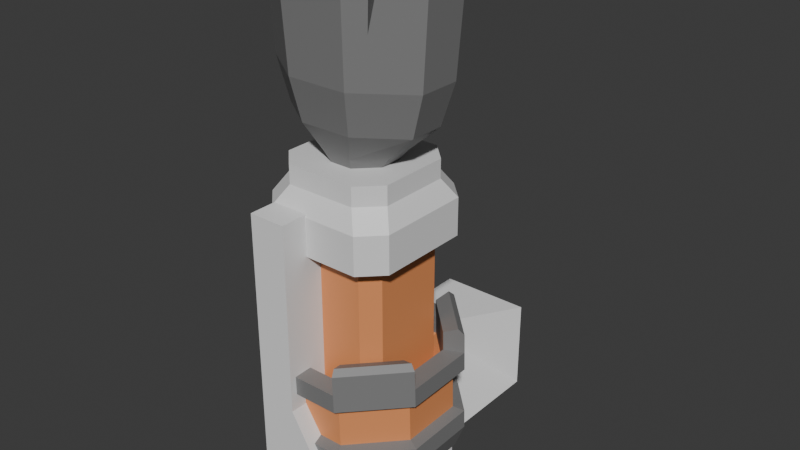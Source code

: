 # Source: Hands.blend  (saved by Blender 4.5.91; exported with 4.5.12 LTS)
import bpy
from mathutils import Matrix  # noqa: F401  (used for matrix-valued properties, if any)

bpy.ops.wm.read_factory_settings(use_empty=True)
scene = bpy.context.scene
scene.name = 'Scene'

# ---- collections
col_collection = bpy.data.collections.new('Collection'); scene.collection.children.link(col_collection)

# ---- materials (node trees are filled in below, after node groups)
mat_material_002 = bpy.data.materials.new('Material.002')
mat_material_002.alpha_threshold = 0.0
mat_material_002.roughness = 0.5
mat_material_002.line_color = (0.0, 0.0, 0.0, 1.0)
mat_material_003 = bpy.data.materials.new('Material.003')
mat_material_003.alpha_threshold = 0.0
mat_material_003.roughness = 0.5
mat_material_003.line_color = (0.0, 0.0, 0.0, 1.0)
mat_material_001 = bpy.data.materials.new('Material.001')
mat_material_001.alpha_threshold = 0.0
mat_material_001.roughness = 0.5
mat_material_001.line_color = (0.0, 0.0, 0.0, 1.0)

# ---- material node trees
mat_material_002.use_nodes = True; mat_material_002.node_tree.nodes.clear()
_N = mat_material_002.node_tree.nodes; _L = mat_material_002.node_tree.links
n0 = _N.new('ShaderNodeOutputMaterial'); n0.name = 'Material Output'; n0.location = (200, 100)
n1 = _N.new('ShaderNodeBsdfPrincipled'); n1.name = 'Principled BSDF'; n1.location = (-200, 100)
n1.inputs[3].default_value = 1.45
_L.new(n1.outputs[0], n0.inputs[0])
n0.is_active_output = True
mat_material_003.use_nodes = True; mat_material_003.node_tree.nodes.clear()
_N = mat_material_003.node_tree.nodes; _L = mat_material_003.node_tree.links
n0 = _N.new('ShaderNodeOutputMaterial'); n0.name = 'Material Output'; n0.location = (200, 100)
n1 = _N.new('ShaderNodeBsdfPrincipled'); n1.name = 'Principled BSDF'; n1.location = (-200, 100)
n1.inputs[0].default_value = (0.8005, 0.2973, 0.111, 1.0)
n1.inputs[3].default_value = 1.45
_L.new(n1.outputs[0], n0.inputs[0])
n0.is_active_output = True
mat_material_001.use_nodes = True; mat_material_001.node_tree.nodes.clear()
_N = mat_material_001.node_tree.nodes; _L = mat_material_001.node_tree.links
n0 = _N.new('ShaderNodeOutputMaterial'); n0.name = 'Material Output'; n0.location = (200, 100)
n1 = _N.new('ShaderNodeBsdfPrincipled'); n1.name = 'Principled BSDF'; n1.location = (-200, 100)
n1.inputs[0].default_value = (0.214, 0.214, 0.214, 1.0)
n1.inputs[3].default_value = 1.45
_L.new(n1.outputs[0], n0.inputs[0])
n0.is_active_output = True

# ---- world
world_world = bpy.data.worlds.new('World'); scene.world = world_world
world_world.use_nodes = True; world_world.node_tree.nodes.clear()
_N = world_world.node_tree.nodes; _L = world_world.node_tree.links
n0 = _N.new('ShaderNodeOutputWorld'); n0.name = 'World Output'; n0.location = (200, 100)
n1 = _N.new('ShaderNodeBackground'); n1.name = 'Background'; n1.location = (-200, 100)
n1.inputs[0].default_value = (0.05088, 0.05088, 0.05088, 1.0)
_L.new(n1.outputs[0], n0.inputs[0])
n0.is_active_output = True
world_world.color = (0.05088, 0.05088, 0.05088)
world_world.sun_shadow_jitter_overblur = 0.0

# ---- meshes
me_cube_005 = bpy.data.meshes.new('Cube.005')
me_cube_005.from_pydata([(0.1837, 0.2709, -0.6), (0.2606, 0.194, -0.6), (0.2606, 0.194, 0.6), (0.1837, 0.2709, 0.6), (-0.2794, 0.194, -0.6), (-0.2026, 0.2709, -0.6), (-0.2026, 0.2709, 0.6), (-0.2794, 0.194, 0.6), (0.2606, -0.1923, -0.6), (0.1837, -0.2691, -0.6), (0.1837, -0.2691, 0.6), (0.2606, -0.1923, 0.6), (-0.2026, -0.2691, -0.6), (-0.2794, -0.1923, -0.6), (-0.2794, -0.1923, 0.6), (-0.2026, -0.2691, 0.6), (0.1792, -0.2991, 0.9), (0.2906, -0.1877, 0.9), (-0.3094, -0.1877, 0.9), (-0.198, -0.2991, 0.9), (0.2906, 0.1895, 0.9), (0.1792, 0.3009, 0.9), (-0.198, 0.3009, 0.9), (-0.3094, 0.1895, 0.9), (-0.2003, 0.3009, -0.9), (-0.3094, 0.1918, -0.9), (-0.3094, -0.19, -0.9), (-0.2003, -0.2991, -0.9), (0.2906, 0.1918, -0.9), (0.1815, 0.3009, -0.9), (0.1815, -0.2991, -0.9), (0.2906, -0.19, -0.9), (0.3506, -0.2482, 0.6), (0.2397, -0.3591, 0.6), (-0.2585, -0.3591, 0.6), (-0.3694, -0.2482, 0.6), (0.2397, 0.3609, 0.6), (0.3506, 0.25, 0.6), (-0.2605, 0.3609, -0.6), (-0.3694, 0.2519, -0.6), (-0.3694, -0.2502, -0.6), (-0.2605, -0.3591, -0.6), (0.3506, 0.2519, -0.6), (0.2417, 0.3609, -0.6), (-0.3694, 0.25, 0.6), (-0.2585, 0.3609, 0.6), (0.2417, -0.3591, -0.6), (0.3506, -0.2502, -0.6), (0.3506, -0.248, 0.8), (0.2395, -0.3591, 0.8), (-0.3694, -0.248, 0.8), (-0.2583, -0.3591, 0.8), (0.2395, 0.3609, 0.8), (0.3506, 0.2498, 0.8), (-0.2583, 0.3609, 0.8), (-0.3694, 0.2498, 0.8), (-0.3694, 0.2518, -0.8), (-0.2603, 0.3609, -0.8), (-0.2603, -0.3591, -0.8), (-0.3694, -0.25, -0.8), (0.2415, 0.3609, -0.8), (0.3506, 0.2518, -0.8), (0.3506, -0.25, -0.8), (0.2415, -0.3591, -0.8), (-0.2003, 0.1918, -0.9), (0.1815, 0.1918, -0.9), (-0.2003, -0.19, -0.9), (0.1815, -0.19, -0.9), (-0.198, -0.2991, 1.0), (-0.3094, -0.1877, 1.0), (-0.3094, 0.1895, 1.0), (-0.198, 0.3009, 1.0), (0.1792, 0.3009, 1.0), (0.2906, 0.1895, 1.0), (0.2906, -0.1877, 1.0), (0.1792, -0.2991, 1.0), (0.1281, 0.256, 1.201), (0.3572, 0.09656, 1.201), (-0.376, 0.09656, 1.201), (-0.1469, 0.256, 1.201), (-0.1469, -0.2543, 1.201), (-0.376, -0.09482, 1.201), (0.3572, -0.09482, 1.201), (0.1281, -0.2543, 1.201), (-0.06941, -0.1591, 1.0), (-0.1694, -0.05913, 1.0), (-0.2674, -0.1792, 1.0), (-0.1894, -0.2571, 1.0), (0.1506, -0.05913, 1.0), (0.05059, -0.1591, 1.0), (0.1706, -0.2571, 1.0), (0.2486, -0.1792, 1.0), (-0.1694, 0.06087, 1.0), (-0.06941, 0.1609, 1.0), (-0.1894, 0.2588, 1.0), (-0.2674, 0.1809, 1.0), (0.05059, 0.1609, 1.0), (0.1506, 0.06087, 1.0), (0.2486, 0.1809, 1.0), (0.1706, 0.2588, 1.0), (0.06859, -0.1845, 1.057), (0.1986, -0.06865, 1.057), (-0.2174, -0.06865, 1.057), (-0.08741, -0.1845, 1.057), (-0.08741, 0.1862, 1.057), (-0.2174, 0.07038, 1.057), (0.1986, 0.07038, 1.057), (0.06859, 0.1862, 1.057), (0.1528, 0.3019, 1.422), (0.423, 0.1137, 1.422), (-0.4418, 0.1137, 1.422), (-0.1716, 0.3019, 1.422), (-0.1716, -0.3001, 1.422), (-0.4418, -0.112, 1.422), (0.423, -0.112, 1.422), (0.1528, -0.3001, 1.422), (0.1439, 0.2853, 1.978), (0.3993, 0.1075, 1.978), (-0.4181, 0.1075, 1.978), (-0.1627, 0.2853, 1.978), (-0.1627, -0.2836, 1.978), (-0.4181, -0.1058, 1.978), (0.3993, -0.1058, 1.978), (0.1439, -0.2836, 1.978), (-0.1824, 0.322, 1.836), (-0.4708, 0.1213, 1.836), (0.1636, 0.322, 1.836), (-0.4708, -0.1196, 1.836), (-0.1824, -0.3203, 1.836), (0.1636, -0.3203, 1.836), (0.452, -0.1196, 1.836), (0.452, 0.1213, 1.836), (0.2462, -0.2124, 1.978), (0.2169, -0.2327, 1.978), (0.2766, -0.2417, 1.836), (0.2547, -0.2569, 1.836), (0.246, -0.2524, 1.679), (0.1357, -0.08405, 1.978), (0.1982, -0.1748, 1.96), (0.2323, -0.2015, 1.818), (-0.3107, 0.1823, 1.978), (-0.2557, 0.1804, 1.954), (-0.2435, 0.2291, 1.978), (-0.304, 0.2291, 1.859), (-0.1962, 0.1019, 1.978)], [], [(43, 38, 5, 0), (15, 10, 33, 34), (0, 3, 2, 1), (14, 13, 12, 15), (4, 7, 6, 5), (8, 11, 10, 9), (11, 8, 1, 2), (3, 0, 5, 6), (7, 4, 13, 14), (15, 12, 9, 10), (13, 4, 39, 40), (14, 15, 34, 35), (59, 26, 27, 58), (31, 62, 63, 30), (51, 19, 18, 50), (22, 54, 55, 23), (61, 28, 29, 60), (25, 56, 57, 24), (32, 48, 49, 33), (50, 35, 34, 51), (44, 55, 54, 45), (53, 37, 36, 52), (40, 59, 58, 41), (62, 47, 46, 63), (42, 61, 60, 43), (56, 39, 38, 57), (20, 53, 52, 21), (48, 17, 16, 49), (16, 19, 51, 49), (17, 20, 73, 74), (20, 17, 48, 53), (18, 23, 55, 50), (22, 21, 52, 54), (25, 26, 59, 56), (29, 24, 57, 60), (27, 30, 63, 58), (31, 28, 61, 62), (32, 37, 53, 48), (34, 33, 49, 51), (44, 35, 50, 55), (36, 45, 54, 52), (4, 5, 38, 39), (38, 43, 60, 57), (40, 39, 56, 59), (46, 41, 58, 63), (42, 47, 62, 61), (12, 13, 40, 41), (9, 12, 41, 46), (8, 9, 46, 47), (42, 1, 8, 47), (43, 0, 1, 42), (32, 33, 10, 11), (37, 32, 11, 2), (2, 3, 36, 37), (45, 36, 3, 6), (6, 7, 44, 45), (44, 7, 14, 35), (26, 25, 64, 66), (24, 29, 65, 64), (28, 31, 67, 65), (30, 27, 66, 67), (67, 66, 64, 65), (24, 64, 25), (26, 66, 27), (30, 67, 31), (28, 65, 29), (19, 16, 75, 68), (16, 17, 74, 75), (20, 21, 72, 73), (21, 22, 71, 72), (22, 23, 70, 71), (18, 19, 68, 69), (23, 18, 69, 70), (103, 100, 83, 80), (106, 107, 76, 77), (100, 101, 82, 83), (102, 103, 80, 81), (107, 104, 79, 76), (81, 80, 112, 113), (82, 77, 109, 114), (79, 78, 110, 111), (80, 83, 115, 112), (101, 106, 77, 82), (105, 102, 81, 78), (104, 105, 78, 79), (84, 85, 86, 87), (88, 89, 90, 91), (92, 93, 94, 95), (96, 97, 98, 99), (88, 101, 100, 89), (102, 85, 84, 103), (104, 93, 92, 105), (96, 107, 106, 97), (84, 89, 100, 103), (68, 75, 90, 89, 84, 87), (70, 69, 86, 85, 92, 95), (68, 87, 86, 69), (92, 85, 102, 105), (74, 91, 90, 75), (88, 97, 106, 101), (74, 73, 98, 97, 88, 91), (70, 95, 94, 71), (72, 71, 94, 93, 96, 99), (96, 93, 104, 107), (72, 99, 98, 73), (78, 81, 113, 110), (76, 79, 111, 108), (83, 82, 114, 115), (77, 76, 108, 109), (124, 125, 118, 140, 143, 142, 119), (126, 124, 119, 116), (127, 128, 120, 121), (129, 135, 133, 123), (130, 131, 117, 122), (125, 127, 121, 118), (128, 129, 123, 120), (131, 126, 116, 117), (120, 123, 133, 137, 132, 122, 117, 116, 119, 142, 144, 140, 118, 121), (109, 108, 126, 131), (112, 115, 129, 128), (110, 113, 127, 125), (114, 109, 131, 130), (115, 114, 130, 134, 136, 135, 129), (113, 112, 128, 127), (108, 111, 124, 126), (111, 110, 125, 124), (135, 136, 139), (133, 135, 139, 138), (132, 134, 130, 122), (132, 137, 138), (139, 136, 134), (138, 137, 133), (138, 139, 134, 132), (142, 143, 141), (141, 143, 140), (140, 144, 141), (141, 144, 142)])
me_cube_005.polygons.foreach_set('material_index', [0, 0, 1, 1, 1, 1, 1, 1, 1, 1, 0, 0, 0, 0, 0, 0, 0, 0, 0, 0, 0, 0, 0, 0, 0, 0, 0, 0, 0, 0, 0, 0, 0, 0, 0, 0, 0, 0, 0, 0, 0, 0, 0, 0, 0, 0, 0, 0, 0, 0, 0, 0, 0, 0, 0, 0, 0, 0, 0, 0, 0, 0, 0, 0, 0, 0, 0, 0, 0, 0, 0, 0, 0, 2, 2, 2, 2, 2, 2, 2, 2, 2, 2, 2, 2, 0, 0, 0, 0, 2, 2, 2, 2, 2, 0, 0, 0, 2, 0, 2, 0, 0, 0, 2, 0, 2, 2, 2, 2, 2, 2, 2, 2, 2, 2, 2, 2, 2, 2, 2, 2, 2, 2, 2, 2, 2, 2, 2, 2, 2, 2, 2, 2, 2, 2, 2, 2])
_uv = me_cube_005.uv_layers.new(name='UVMap')
_uv.uv.foreach_set('vector', [0.5925, 0.4371, 0.5376, 0.4371, 0.5439, 0.4273, 0.5862, 0.4273, 0.3864, 0.6091, 0.4286, 0.6091, 0.4348, 0.6189, 0.3803, 0.6189, 0.2584, 0.3584, 0.2584, 0.4896, 0.25, 0.4896, 0.25, 0.3584, 0.3091, 0.4896, 0.3091, 0.3584, 0.3175, 0.3584, 0.3175, 0.4896, 0.3091, 0.3584, 0.3091, 0.4896, 0.3007, 0.4896, 0.3007, 0.3584, 0.3681, 0.3584, 0.3681, 0.4896, 0.3597, 0.4896, 0.3597, 0.3584, 0.3156, 0.6209, 0.3156, 0.4896, 0.3579, 0.4896, 0.3579, 0.6209, 0.2584, 0.4896, 0.2584, 0.3584, 0.3007, 0.3584, 0.3007, 0.4896, 0.5933, 0.5881, 0.5933, 0.4568, 0.6356, 0.4568, 0.6356, 0.5881, 0.3175, 0.4896, 0.3175, 0.3584, 0.3597, 0.3584, 0.3597, 0.4896, 0.5355, 0.3766, 0.5355, 0.4189, 0.5257, 0.4252, 0.5257, 0.3703, 0.378, 0.6007, 0.3864, 0.6091, 0.3803, 0.6189, 0.3681, 0.6068, 0.3579, 0.4896, 0.3672, 0.4896, 0.3672, 0.5065, 0.3579, 0.5065, 0.3672, 0.5234, 0.3579, 0.5234, 0.3579, 0.5065, 0.3672, 0.5065, 0.4591, 0.5402, 0.4656, 0.5467, 0.4535, 0.5589, 0.4469, 0.5523, 0.4656, 0.6124, 0.4591, 0.6189, 0.4469, 0.6068, 0.4535, 0.6002, 0.3672, 0.5403, 0.3579, 0.5403, 0.3579, 0.5234, 0.3672, 0.5234, 0.5369, 0.4371, 0.5461, 0.4371, 0.5461, 0.454, 0.5369, 0.454, 0.4994, 0.6734, 0.5213, 0.6734, 0.5213, 0.6855, 0.4994, 0.6855, 0.7172, 0.5235, 0.6953, 0.5235, 0.6953, 0.5113, 0.7172, 0.5113, 0.6963, 0.6426, 0.7181, 0.6426, 0.7181, 0.6547, 0.6963, 0.6547, 0.7181, 0.7214, 0.6963, 0.7214, 0.6963, 0.7092, 0.7181, 0.7092, 0.3681, 0.4568, 0.3681, 0.435, 0.3801, 0.435, 0.3801, 0.4568, 0.4469, 0.435, 0.4469, 0.4568, 0.435, 0.4568, 0.435, 0.435, 0.4469, 0.4568, 0.4469, 0.435, 0.4588, 0.435, 0.4588, 0.4568, 0.5257, 0.435, 0.5257, 0.4568, 0.5137, 0.4568, 0.5137, 0.435, 0.5191, 0.6002, 0.5257, 0.6068, 0.5135, 0.6189, 0.5069, 0.6124, 0.5257, 0.5523, 0.5191, 0.5589, 0.5069, 0.5467, 0.5135, 0.5402, 0.7281, 0.4635, 0.7281, 0.5047, 0.7172, 0.5113, 0.7172, 0.4569, 0.5322, 0.6668, 0.5322, 0.6255, 0.5322, 0.6255, 0.5322, 0.6668, 0.5322, 0.6255, 0.5322, 0.6668, 0.5213, 0.6734, 0.5213, 0.6189, 0.7291, 0.5947, 0.7291, 0.636, 0.7181, 0.6426, 0.7181, 0.5881, 0.7291, 0.6613, 0.7291, 0.7026, 0.7181, 0.7092, 0.7181, 0.6548, 0.2619, 0.5553, 0.3037, 0.5553, 0.3103, 0.5662, 0.2554, 0.5662, 0.4654, 0.424, 0.5072, 0.424, 0.5137, 0.435, 0.4588, 0.435, 0.3866, 0.424, 0.4284, 0.424, 0.435, 0.435, 0.3801, 0.435, 0.4715, 0.3146, 0.5132, 0.3146, 0.5198, 0.3256, 0.4649, 0.3256, 0.4994, 0.6734, 0.4994, 0.6189, 0.5213, 0.6189, 0.5213, 0.6734, 0.6953, 0.5113, 0.6953, 0.4568, 0.7172, 0.4569, 0.7172, 0.5113, 0.6963, 0.6426, 0.6963, 0.5881, 0.7181, 0.5881, 0.7181, 0.6426, 0.6963, 0.7092, 0.6963, 0.6547, 0.7181, 0.6548, 0.7181, 0.7092, 0.5355, 0.4189, 0.5439, 0.4273, 0.5376, 0.4371, 0.5257, 0.4252, 0.5137, 0.4568, 0.4588, 0.4568, 0.4588, 0.435, 0.5137, 0.435, 0.3103, 0.5881, 0.2554, 0.5881, 0.2554, 0.5662, 0.3103, 0.5662, 0.435, 0.4568, 0.3801, 0.4568, 0.3801, 0.435, 0.435, 0.435, 0.5198, 0.3474, 0.4649, 0.3474, 0.4649, 0.3256, 0.5198, 0.3256, 0.5439, 0.3682, 0.5355, 0.3766, 0.5257, 0.3703, 0.5376, 0.3584, 0.5862, 0.3682, 0.5439, 0.3682, 0.5376, 0.3584, 0.5925, 0.3584, 0.5946, 0.3766, 0.5862, 0.3682, 0.5925, 0.3584, 0.6044, 0.3703, 0.6044, 0.4252, 0.5946, 0.4189, 0.5946, 0.3766, 0.6044, 0.3703, 0.5925, 0.4371, 0.5862, 0.4273, 0.5946, 0.4189, 0.6044, 0.4252, 0.4469, 0.6068, 0.4348, 0.6189, 0.4286, 0.6091, 0.4371, 0.6007, 0.4469, 0.5523, 0.4469, 0.6068, 0.4371, 0.6007, 0.4371, 0.5584, 0.4371, 0.5584, 0.4286, 0.55, 0.4348, 0.5402, 0.4469, 0.5523, 0.3803, 0.5402, 0.4348, 0.5402, 0.4286, 0.55, 0.3864, 0.55, 0.3864, 0.55, 0.378, 0.5584, 0.3681, 0.5523, 0.3803, 0.5402, 0.3681, 0.5523, 0.378, 0.5584, 0.378, 0.6007, 0.3681, 0.6068, 0.3037, 0.5553, 0.2619, 0.5553, 0.2619, 0.5553, 0.3037, 0.5553, 0.5072, 0.424, 0.4654, 0.424, 0.4654, 0.424, 0.5072, 0.424, 0.5132, 0.3146, 0.4715, 0.3146, 0.4715, 0.3146, 0.5132, 0.3146, 0.4284, 0.424, 0.3866, 0.424, 0.3866, 0.424, 0.4284, 0.424, 0.4715, 0.3146, 0.3037, 0.5553, 0.5072, 0.424, 0.5132, 0.3146, 0.5072, 0.424, 0.5072, 0.424, 0.2619, 0.5553, 0.3037, 0.5553, 0.3037, 0.5553, 0.3866, 0.424, 0.4284, 0.424, 0.4284, 0.424, 0.4715, 0.3146, 0.5132, 0.3146, 0.5132, 0.3146, 0.4654, 0.424, 0.7281, 0.5047, 0.7281, 0.4635, 0.7281, 0.4635, 0.7281, 0.5047, 0.5069, 0.5467, 0.5191, 0.5589, 0.5191, 0.5589, 0.5069, 0.5467, 0.5191, 0.6002, 0.5069, 0.6124, 0.5069, 0.6124, 0.5191, 0.6002, 0.7291, 0.7026, 0.7291, 0.6613, 0.7291, 0.6613, 0.7291, 0.7026, 0.4656, 0.6124, 0.4535, 0.6002, 0.4535, 0.6002, 0.4656, 0.6124, 0.4535, 0.5589, 0.4656, 0.5467, 0.4656, 0.5467, 0.4535, 0.5589, 0.7291, 0.636, 0.7291, 0.5947, 0.7291, 0.5947, 0.7291, 0.636, 0.7281, 0.4918, 0.7281, 0.4763, 0.7281, 0.4763, 0.7281, 0.4918, 0.5322, 0.6384, 0.5322, 0.6255, 0.5322, 0.6255, 0.5322, 0.6384, 0.7281, 0.4763, 0.7281, 0.4635, 0.7281, 0.4635, 0.7281, 0.4763, 0.7281, 0.5047, 0.7281, 0.4918, 0.7281, 0.4918, 0.7281, 0.5047, 0.7291, 0.6897, 0.7291, 0.6742, 0.7291, 0.6742, 0.7291, 0.6897, 0.7281, 0.5047, 0.7281, 0.4918, 0.7281, 0.4918, 0.7281, 0.5047, 0.5322, 0.6539, 0.5322, 0.6384, 0.5322, 0.6384, 0.5322, 0.6539, 0.7291, 0.636, 0.7291, 0.6231, 0.7291, 0.6231, 0.7291, 0.636, 0.7281, 0.4918, 0.7281, 0.4763, 0.7281, 0.4763, 0.7281, 0.4918, 0.5322, 0.6539, 0.5322, 0.6384, 0.5322, 0.6384, 0.5322, 0.6539, 0.7291, 0.6231, 0.7291, 0.6076, 0.7291, 0.6076, 0.7291, 0.6231, 0.7291, 0.636, 0.7291, 0.6231, 0.7291, 0.6231, 0.7291, 0.636, 0.7281, 0.4918, 0.7281, 0.5047, 0.7283, 0.5172, 0.7281, 0.5047, 0.7281, 0.4635, 0.7281, 0.4763, 0.7281, 0.4635, 0.7281, 0.4635, 0.7291, 0.6231, 0.7291, 0.636, 0.7291, 0.6395, 0.7291, 0.636, 0.5322, 0.6255, 0.5322, 0.6384, 0.5322, 0.6255, 0.5322, 0.6255, 0.7281, 0.4635, 0.7281, 0.4635, 0.7281, 0.4763, 0.7281, 0.4763, 0.7281, 0.5047, 0.7281, 0.5047, 0.7281, 0.4918, 0.7281, 0.4918, 0.7291, 0.636, 0.7291, 0.636, 0.7291, 0.6231, 0.7291, 0.6231, 0.5322, 0.6255, 0.5322, 0.6255, 0.5322, 0.6384, 0.5322, 0.6384, 0.7281, 0.4918, 0.7281, 0.4763, 0.7281, 0.4763, 0.7281, 0.4918, 0.7281, 0.5047, 0.7281, 0.4635, 0.7281, 0.4635, 0.7281, 0.4763, 0.7281, 0.4918, 0.7281, 0.5047, 0.7291, 0.636, 0.7291, 0.5947, 0.7291, 0.5947, 0.7291, 0.6076, 0.7291, 0.6231, 0.7291, 0.636, 0.7281, 0.5047, 0.7281, 0.5047, 0.7283, 0.5172, 0.7291, 0.5947, 0.7291, 0.6231, 0.7291, 0.6076, 0.7291, 0.6076, 0.7291, 0.6231, 0.5322, 0.6668, 0.5322, 0.6668, 0.6693, 0.5245, 0.7281, 0.4635, 0.5322, 0.6539, 0.5322, 0.6384, 0.5322, 0.6384, 0.5322, 0.6539, 0.5322, 0.6668, 0.5322, 0.6255, 0.5322, 0.6255, 0.5322, 0.6384, 0.5322, 0.6539, 0.5322, 0.6668, 0.7291, 0.636, 0.7291, 0.636, 0.7291, 0.6395, 0.7291, 0.6613, 0.7291, 0.7026, 0.7291, 0.6613, 0.7291, 0.6613, 0.7291, 0.6742, 0.7291, 0.6897, 0.7291, 0.7026, 0.7291, 0.6897, 0.7291, 0.6742, 0.7291, 0.6742, 0.7291, 0.6897, 0.7291, 0.7026, 0.7291, 0.7026, 0.5913, 0.6487, 0.5322, 0.6255, 0.7291, 0.6231, 0.7291, 0.6076, 0.7291, 0.6076, 0.7291, 0.6231, 0.7291, 0.6897, 0.7291, 0.6742, 0.7291, 0.6742, 0.7291, 0.6897, 0.7281, 0.4763, 0.7281, 0.4635, 0.7281, 0.4635, 0.7281, 0.4763, 0.5322, 0.6384, 0.5322, 0.6255, 0.5322, 0.6255, 0.5322, 0.6384, 0.7291, 0.636, 0.7291, 0.6231, 0.7291, 0.6231, 0.7291, 0.6285, 0.7291, 0.6303, 0.7291, 0.6319, 0.7291, 0.636, 0.7291, 0.6897, 0.7291, 0.6742, 0.7291, 0.6742, 0.7291, 0.6897, 0.7281, 0.5047, 0.7281, 0.4918, 0.7281, 0.4918, 0.7281, 0.5047, 0.7281, 0.4763, 0.7281, 0.4723, 0.7281, 0.4727, 0.7281, 0.4763, 0.5322, 0.6539, 0.5322, 0.6384, 0.5322, 0.6384, 0.5322, 0.6539, 0.7291, 0.6231, 0.7291, 0.6076, 0.7291, 0.6076, 0.7291, 0.6231, 0.7281, 0.4918, 0.7281, 0.4763, 0.7281, 0.4763, 0.7281, 0.4918, 0.5322, 0.6384, 0.5322, 0.6255, 0.5322, 0.6255, 0.5322, 0.6384, 0.7281, 0.4918, 0.7281, 0.4763, 0.7281, 0.4727, 0.6845, 0.5326, 0.7281, 0.4712, 0.7281, 0.4635, 0.5322, 0.6384, 0.5322, 0.6255, 0.7291, 0.6742, 0.7291, 0.6581, 0.7088, 0.6179, 0.7291, 0.6446, 0.7291, 0.6231, 0.7291, 0.6076, 0.5322, 0.6384, 0.5322, 0.6255, 0.5322, 0.6255, 0.5322, 0.6384, 0.7281, 0.4918, 0.7281, 0.4763, 0.7281, 0.4763, 0.7281, 0.4918, 0.7291, 0.6231, 0.7291, 0.6076, 0.7291, 0.6076, 0.7291, 0.6231, 0.5322, 0.6539, 0.5322, 0.6384, 0.5322, 0.6384, 0.5322, 0.6539, 0.7281, 0.4763, 0.7281, 0.4635, 0.7281, 0.4635, 0.7281, 0.4713, 0.7281, 0.4724, 0.7281, 0.4723, 0.7281, 0.4763, 0.7281, 0.5047, 0.7281, 0.4918, 0.7281, 0.4918, 0.7281, 0.5047, 0.7291, 0.6897, 0.7291, 0.6742, 0.7291, 0.6742, 0.7291, 0.6897, 0.7291, 0.636, 0.7291, 0.6231, 0.7291, 0.6231, 0.7291, 0.636, 0.7281, 0.4723, 0.7281, 0.4724, 0.7281, 0.4718, 0.7281, 0.4727, 0.7281, 0.4723, 0.7281, 0.4718, 0.7281, 0.4719, 0.7281, 0.4712, 0.7281, 0.4713, 0.7281, 0.4635, 0.7281, 0.4635, 0.7281, 0.4712, 0.6845, 0.5326, 0.7281, 0.4719, 0.7281, 0.4718, 0.7281, 0.4724, 0.7281, 0.4713, 0.7281, 0.4719, 0.6845, 0.5326, 0.7281, 0.4727, 0.7281, 0.4719, 0.7281, 0.4718, 0.7281, 0.4713, 0.7281, 0.4712, 0.7291, 0.6319, 0.7291, 0.6303, 0.7291, 0.6302, 0.7291, 0.6302, 0.7291, 0.6303, 0.7291, 0.6285, 0.7291, 0.6446, 0.7088, 0.6179, 0.7291, 0.6513, 0.7291, 0.6513, 0.7088, 0.6179, 0.7291, 0.6581])
me_cube_005.materials.append(mat_material_002)
me_cube_005.materials.append(mat_material_003)
me_cube_005.materials.append(mat_material_001)
me_cube_005.use_mirror_vertex_groups = False
me_cube_005.update()
me_cube = bpy.data.meshes.new('Cube')
me_cube.from_pydata([(-0.25, -0.5, -0.1875), (-0.25, 0.5, -0.1875), (-0.25, -0.5, -0.6875), (-0.25, 0.5, -0.6875), (-0.05, -0.5, -0.1875), (-0.05, 0.5, -0.1875), (0.25, -0.5, -0.6875), (0.25, 0.5, -0.6875), (-0.25, -0.5, 0.8125), (-0.25, 0.5, 0.8125), (-0.05, 0.5, 0.8125), (-0.05, -0.5, 0.8125), (-0.25, 1.0, -0.1875), (-0.25, 1.0, -0.6875), (0.25, 1.0, -0.6875), (0.25, 1.0, -0.1875)], [], [(0, 1, 3, 2), (2, 3, 7, 6), (6, 7, 5, 4), (4, 5, 10, 11), (2, 6, 4, 0), (7, 3, 13, 14), (11, 10, 9, 8), (1, 0, 8, 9), (0, 4, 11, 8), (5, 1, 9, 10), (14, 13, 12, 15), (5, 7, 14, 15), (3, 1, 12, 13), (1, 5, 15, 12)])
_uv = me_cube.uv_layers.new(name='UVMap')
_uv.uv.foreach_set('vector', [0.375, 0.0, 0.625, 0.0, 0.625, 0.25, 0.375, 0.25, 0.375, 0.25, 0.625, 0.25, 0.625, 0.5, 0.375, 0.5, 0.375, 0.5, 0.625, 0.5, 0.625, 0.75, 0.375, 0.75, 0.375, 0.75, 0.625, 0.75, 0.625, 0.75, 0.375, 0.75, 0.125, 0.5, 0.375, 0.5, 0.375, 0.75, 0.125, 0.75, 0.625, 0.5, 0.625, 0.25, 0.625, 0.25, 0.625, 0.5, 0.375, 0.75, 0.625, 0.75, 0.625, 1.0, 0.375, 1.0, 0.625, 0.0, 0.375, 0.0, 0.375, 0.0, 0.625, 0.0, 0.125, 0.75, 0.375, 0.75, 0.375, 0.75, 0.125, 0.75, 0.625, 0.75, 0.875, 0.75, 0.875, 0.75, 0.625, 0.75, 0.625, 0.5, 0.875, 0.5, 0.875, 0.75, 0.625, 0.75, 0.625, 0.75, 0.625, 0.5, 0.625, 0.5, 0.625, 0.75, 0.625, 0.25, 0.625, 0.0, 0.625, 0.0, 0.625, 0.25, 0.875, 0.75, 0.625, 0.75, 0.625, 0.75, 0.875, 0.75])
me_cube.update()
me_cylinder = bpy.data.meshes.new('Cylinder')
me_cylinder.from_pydata([(0.1936, 0.4685, -0.4294), (0.1926, 0.466, -0.3294), (0.4645, 0.1981, -0.4332), (0.4634, 0.1957, -0.3333), (0.4649, -0.1844, -0.4426), (0.4638, -0.1869, -0.3427), (0.1946, -0.4551, -0.4521), (0.1935, -0.4576, -0.3521), (-0.1881, -0.4554, -0.4561), (-0.1891, -0.4579, -0.3562), (-0.4589, -0.1851, -0.4523), (-0.46, -0.1876, -0.3523), (-0.4593, 0.1974, -0.4429), (-0.4604, 0.195, -0.3429), (-0.189, 0.4682, -0.4334), (-0.1901, 0.4657, -0.3335), (0.4608, 0.1895, -0.08334), (0.19, 0.4598, -0.07953), (0.4612, -0.193, -0.09275), (0.1909, -0.4638, -0.1022), (-0.1918, -0.464, -0.1062), (-0.4626, -0.1937, -0.1024), (-0.463, 0.1888, -0.09303), (-0.1927, 0.4596, -0.08354), (0.3598, 0.1456, 0.01456), (0.1476, 0.3574, 0.01754), (0.3601, -0.1542, 0.007187), (0.1483, -0.3663, -0.0002461), (-0.1515, -0.3665, -0.00339), (-0.3637, -0.1547, -0.0004027), (-0.364, 0.145, 0.006966), (-0.1522, 0.3572, 0.0144), (0.1008, 0.2436, -0.686), (0.2362, 0.1085, -0.6879), (0.2364, -0.08281, -0.6926), (0.1013, -0.2182, -0.6973), (-0.09004, -0.2183, -0.6994), (-0.2255, -0.08317, -0.6974), (-0.2257, 0.1081, -0.6927), (-0.09052, 0.2435, -0.688), (0.4079, 0.1723, -0.3194), (0.1695, 0.4102, -0.316), (0.4082, -0.1643, -0.3277), (0.1704, -0.4026, -0.336), (-0.1664, -0.4028, -0.3396), (-0.4047, -0.165, -0.3362), (-0.4051, 0.1717, -0.3279), (-0.1672, 0.4099, -0.3196), (0.4056, 0.1669, -0.09948), (0.1672, 0.4048, -0.09613), (0.4059, -0.1697, -0.1078), (0.1681, -0.408, -0.1161), (-0.1687, -0.4082, -0.1196), (-0.407, -0.1704, -0.1163), (-0.4074, 0.1663, -0.108), (-0.1695, 0.4045, -0.09966), (-0.1677, -0.4062, -0.5797), (0.1767, -0.4059, -0.5761), (-0.1685, 0.4251, -0.5593), (-0.4118, 0.1814, -0.5678), (0.42, -0.1623, -0.5676), (0.4196, 0.1821, -0.5591), (-0.4115, -0.1629, -0.5763), (0.1758, 0.4253, -0.5557), (0.4598, 0.1871, 0.01662), (0.1889, 0.4574, 0.02044), (0.4602, -0.1955, 0.007218), (0.1899, -0.4662, -0.002269), (-0.1928, -0.4665, -0.006282), (-0.4637, -0.1962, -0.002469), (-0.4641, 0.1864, 0.006935), (-0.1937, 0.4571, 0.01642), (0.4587, 0.1846, 0.1166), (0.1879, 0.4549, 0.1204), (0.1888, -0.4687, 0.0977), (0.4591, -0.1979, 0.1072), (-0.4647, -0.1987, 0.0975), (-0.1938, -0.469, 0.09368), (-0.1948, 0.4546, 0.1164), (-0.4651, 0.1839, 0.1069), (-0.1512, 0.3596, -0.08557), (-0.363, 0.1475, -0.093), (-0.3627, -0.1523, -0.1004), (-0.1504, -0.364, -0.1034), (0.1494, -0.3638, -0.1002), (0.3612, -0.1517, -0.09278), (0.1486, 0.3598, -0.08242), (0.3609, 0.1481, -0.08541), (0.4291, 0.1718, 0.1453), (0.3588, 0.1431, 0.1145), (0.1466, 0.3549, 0.1175), (0.1755, 0.4249, 0.1488), (0.1764, -0.4401, 0.1276), (0.1473, -0.3687, 0.09972), (0.3591, -0.1566, 0.1072), (0.4295, -0.1866, 0.1365), (-0.4357, -0.1872, 0.1274), (-0.3648, -0.1572, 0.09956), (-0.1525, -0.369, 0.09657), (-0.182, -0.4404, 0.1238), (-0.1829, 0.4246, 0.1451), (-0.1533, 0.3547, 0.1144), (-0.3651, 0.1426, 0.1069), (-0.4361, 0.1711, 0.1362), (-0.2169, -0.08973, -0.1973), (-0.08957, -0.2168, -0.1991), (-0.09002, 0.2174, -0.1885), (-0.2171, 0.09012, -0.1929), (0.2174, -0.0894, -0.1928), (0.2172, 0.09045, -0.1884), (0.09032, -0.2167, -0.1972), (0.08988, 0.2175, -0.1866)], [], [(0, 1, 3, 2), (2, 3, 5, 4), (4, 5, 7, 6), (6, 7, 9, 8), (8, 9, 11, 10), (10, 11, 13, 12), (7, 5, 42, 43), (12, 13, 15, 14), (14, 15, 1, 0), (57, 56, 36, 35), (18, 16, 64, 66), (22, 23, 55, 54), (21, 22, 54, 53), (11, 9, 44, 45), (20, 21, 53, 52), (15, 13, 46, 47), (5, 3, 40, 42), (19, 20, 52, 51), (26, 24, 87, 85), (23, 22, 70, 71), (21, 20, 68, 69), (19, 18, 66, 67), (16, 17, 65, 64), (17, 23, 71, 65), (22, 21, 69, 70), (20, 19, 67, 68), (59, 58, 39, 38), (61, 60, 34, 33), (56, 62, 37, 36), (58, 63, 32, 39), (63, 61, 33, 32), (60, 57, 35, 34), (62, 59, 38, 37), (45, 44, 52, 53), (41, 47, 55, 49), (40, 41, 49, 48), (43, 42, 50, 51), (46, 45, 53, 54), (44, 43, 51, 52), (47, 46, 54, 55), (42, 40, 48, 50), (1, 15, 47, 41), (3, 1, 41, 40), (23, 17, 49, 55), (17, 16, 48, 49), (13, 11, 45, 46), (16, 18, 50, 48), (9, 7, 43, 44), (18, 19, 51, 50), (10, 12, 59, 62), (4, 6, 57, 60), (0, 2, 61, 63), (14, 0, 63, 58), (8, 10, 62, 56), (2, 4, 60, 61), (12, 14, 58, 59), (6, 8, 56, 57), (71, 70, 79, 78), (24, 26, 66, 64), (27, 28, 68, 67), (24, 25, 86, 87), (29, 30, 70, 69), (31, 30, 81, 80), (31, 25, 65, 71), (81, 82, 104, 107), (30, 29, 82, 81), (25, 31, 80, 86), (64, 65, 73, 72), (29, 28, 83, 82), (67, 66, 75, 74), (28, 27, 84, 83), (69, 68, 77, 76), (27, 26, 85, 84), (88, 91, 90, 89), (92, 95, 94, 93), (96, 99, 98, 97), (100, 103, 102, 101), (91, 88, 72, 73), (24, 64, 72, 88, 89), (25, 24, 89, 90), (65, 25, 90, 91, 73), (26, 27, 93, 94), (95, 92, 74, 75), (27, 67, 74, 92, 93), (66, 26, 94, 95, 75), (28, 29, 97, 98), (99, 96, 76, 77), (29, 69, 76, 96, 97), (68, 28, 98, 99, 77), (103, 100, 78, 79), (31, 71, 78, 100, 101), (30, 31, 101, 102), (70, 30, 102, 103, 79), (32, 33, 34, 35, 36, 37, 38, 39), (109, 111, 106, 107, 104, 105, 110, 108), (82, 83, 105, 104), (84, 85, 108, 110), (85, 87, 109, 108), (80, 81, 107, 106), (86, 80, 106, 111), (87, 86, 111, 109), (83, 84, 110, 105)])
me_cylinder.polygons.foreach_set('material_index', [0, 0, 0, 0, 0, 0, 0, 0, 0, 0, 0, 0, 0, 0, 0, 0, 0, 0, 0, 0, 0, 0, 0, 0, 0, 0, 0, 0, 0, 0, 0, 0, 0, 1, 1, 1, 1, 1, 1, 1, 1, 0, 0, 0, 0, 0, 0, 0, 0, 0, 0, 0, 0, 0, 0, 0, 0, 0, 0, 0, 0, 0, 0, 0, 1, 0, 0, 0, 0, 0, 0, 0, 0, 0, 0, 0, 0, 0, 0, 0, 0, 0, 0, 0, 0, 0, 0, 0, 0, 0, 0, 0, 0, 0, 1, 1, 1, 1, 1, 1, 1, 1])
_uv = me_cylinder.uv_layers.new(name='UVMap')
_uv.uv.foreach_set('vector', [0.5634, 0.477, 0.5779, 0.4767, 0.5788, 0.5321, 0.5643, 0.5323, 0.5643, 0.5323, 0.5788, 0.5321, 0.5779, 0.5713, 0.5634, 0.5715, 0.4586, 0.5426, 0.4731, 0.5424, 0.474, 0.5977, 0.4595, 0.598, 0.5949, 0.4378, 0.6093, 0.4376, 0.6115, 0.4767, 0.597, 0.477, 0.597, 0.477, 0.6115, 0.4767, 0.6124, 0.5321, 0.598, 0.5323, 0.598, 0.5323, 0.6124, 0.5321, 0.6115, 0.5713, 0.597, 0.5715, 0.4537, 0.3431, 0.4929, 0.3039, 0.4962, 0.3119, 0.4617, 0.3464, 0.4894, 0.6369, 0.4749, 0.6372, 0.474, 0.5818, 0.4885, 0.5815, 0.5612, 0.4378, 0.5757, 0.4376, 0.5779, 0.4767, 0.5634, 0.477, 0.3552, 0.5579, 0.32, 0.5227, 0.3467, 0.5116, 0.3663, 0.5312, 0.6124, 0.5713, 0.614, 0.5321, 0.6284, 0.5321, 0.6269, 0.5713, 0.32, 0.3431, 0.3592, 0.3039, 0.3625, 0.3119, 0.328, 0.3464, 0.32, 0.3984, 0.32, 0.3431, 0.328, 0.3464, 0.328, 0.3951, 0.4929, 0.4376, 0.4537, 0.3984, 0.4617, 0.3951, 0.4962, 0.4296, 0.3592, 0.4376, 0.32, 0.3984, 0.328, 0.3951, 0.3625, 0.4296, 0.5874, 0.3984, 0.5483, 0.4376, 0.5449, 0.4296, 0.5794, 0.3951, 0.4929, 0.3039, 0.5483, 0.3039, 0.5449, 0.3119, 0.4962, 0.3119, 0.4145, 0.4376, 0.3592, 0.4376, 0.3625, 0.4296, 0.4112, 0.4296, 0.396, 0.5886, 0.3948, 0.5579, 0.4092, 0.5579, 0.4105, 0.5886, 0.574, 0.5715, 0.574, 0.6269, 0.5596, 0.6269, 0.5596, 0.5715, 0.6163, 0.3431, 0.6163, 0.3984, 0.6019, 0.3984, 0.6019, 0.3431, 0.574, 0.6269, 0.574, 0.5715, 0.5885, 0.5715, 0.5885, 0.6269, 0.614, 0.5321, 0.614, 0.4768, 0.6284, 0.4768, 0.6284, 0.5321, 0.614, 0.4768, 0.6124, 0.4376, 0.6269, 0.4376, 0.6284, 0.4768, 0.6179, 0.3039, 0.6163, 0.3431, 0.6019, 0.3431, 0.6034, 0.3039, 0.6163, 0.3984, 0.6179, 0.4376, 0.6034, 0.4376, 0.6019, 0.3984, 0.3552, 0.4376, 0.4051, 0.4376, 0.394, 0.4643, 0.3663, 0.4643, 0.4403, 0.5227, 0.4051, 0.5579, 0.394, 0.5312, 0.4136, 0.5116, 0.32, 0.5227, 0.32, 0.4728, 0.3467, 0.4839, 0.3467, 0.5116, 0.4051, 0.4376, 0.4403, 0.4728, 0.4136, 0.4839, 0.394, 0.4643, 0.4403, 0.4728, 0.4403, 0.5227, 0.4136, 0.5116, 0.4136, 0.4839, 0.4051, 0.5579, 0.3552, 0.5579, 0.3663, 0.5312, 0.394, 0.5312, 0.32, 0.4728, 0.3552, 0.4376, 0.3663, 0.4643, 0.3467, 0.4839, 0.6731, 0.5713, 0.6731, 0.62, 0.6413, 0.62, 0.6413, 0.5713, 0.6192, 0.3384, 0.6179, 0.3039, 0.6497, 0.3039, 0.6511, 0.3384, 0.6192, 0.3871, 0.6192, 0.3384, 0.6511, 0.3384, 0.6511, 0.3871, 0.5084, 0.5916, 0.5076, 0.5429, 0.5395, 0.5424, 0.5403, 0.5911, 0.3518, 0.6072, 0.3526, 0.6417, 0.3208, 0.6412, 0.32, 0.6067, 0.5076, 0.6261, 0.5084, 0.5916, 0.5403, 0.5911, 0.5395, 0.6256, 0.3526, 0.5585, 0.3518, 0.6072, 0.32, 0.6067, 0.3208, 0.5579, 0.6179, 0.4216, 0.6192, 0.3871, 0.6511, 0.3871, 0.6497, 0.4216, 0.5874, 0.3431, 0.5874, 0.3984, 0.5794, 0.3951, 0.5794, 0.3464, 0.5483, 0.3039, 0.5874, 0.3431, 0.5794, 0.3464, 0.5449, 0.3119, 0.3592, 0.3039, 0.4145, 0.3039, 0.4112, 0.3119, 0.3625, 0.3119, 0.4145, 0.3039, 0.4537, 0.3431, 0.4457, 0.3464, 0.4112, 0.3119, 0.5483, 0.4376, 0.4929, 0.4376, 0.4962, 0.4296, 0.5449, 0.4296, 0.4537, 0.3431, 0.4537, 0.3984, 0.4457, 0.3951, 0.4457, 0.3464, 0.4537, 0.3984, 0.4537, 0.3431, 0.4617, 0.3464, 0.4617, 0.3951, 0.4537, 0.3984, 0.4145, 0.4376, 0.4112, 0.4296, 0.4457, 0.3951, 0.598, 0.5323, 0.597, 0.5715, 0.5788, 0.5651, 0.5796, 0.5299, 0.4586, 0.5426, 0.4595, 0.598, 0.4412, 0.5955, 0.4403, 0.5457, 0.5634, 0.477, 0.5643, 0.5323, 0.5459, 0.5299, 0.5451, 0.48, 0.4885, 0.5815, 0.4894, 0.5424, 0.5076, 0.5488, 0.5068, 0.584, 0.597, 0.477, 0.598, 0.5323, 0.5796, 0.5299, 0.5788, 0.48, 0.5643, 0.5323, 0.5634, 0.5715, 0.5451, 0.5651, 0.5459, 0.5299, 0.4894, 0.6369, 0.4885, 0.5815, 0.5068, 0.584, 0.5076, 0.6339, 0.4595, 0.598, 0.4586, 0.6372, 0.4403, 0.6308, 0.4412, 0.5955, 0.5596, 0.5715, 0.5596, 0.6269, 0.5451, 0.6269, 0.5451, 0.5715, 0.6655, 0.3653, 0.6655, 0.4087, 0.6511, 0.4147, 0.6511, 0.3593, 0.6574, 0.4436, 0.6574, 0.487, 0.6429, 0.493, 0.6429, 0.4376, 0.3671, 0.632, 0.3671, 0.5886, 0.3815, 0.5886, 0.3815, 0.632, 0.6574, 0.487, 0.6574, 0.4436, 0.6718, 0.4376, 0.6718, 0.493, 0.6269, 0.5713, 0.6269, 0.6147, 0.6124, 0.6147, 0.6124, 0.5713, 0.6655, 0.4087, 0.6655, 0.3653, 0.68, 0.3593, 0.68, 0.4147, 0.5451, 0.4683, 0.5451, 0.5117, 0.5241, 0.503, 0.5241, 0.477, 0.6269, 0.6147, 0.6281, 0.6454, 0.6136, 0.6454, 0.6124, 0.6147, 0.3671, 0.5886, 0.3659, 0.5579, 0.3803, 0.5579, 0.3815, 0.5886, 0.6284, 0.5321, 0.6284, 0.4768, 0.6429, 0.4768, 0.6429, 0.5321, 0.4249, 0.5579, 0.4249, 0.6013, 0.4105, 0.6013, 0.4105, 0.5579, 0.5885, 0.6269, 0.5885, 0.5715, 0.6029, 0.5715, 0.6029, 0.6269, 0.4249, 0.6013, 0.4261, 0.632, 0.4117, 0.632, 0.4105, 0.6013, 0.6019, 0.3431, 0.6019, 0.3984, 0.5874, 0.3984, 0.5874, 0.3431, 0.396, 0.632, 0.396, 0.5886, 0.4105, 0.5886, 0.4105, 0.632, 0.6616, 0.5466, 0.6616, 0.4947, 0.6718, 0.499, 0.6718, 0.5424, 0.6471, 0.5466, 0.6471, 0.4947, 0.6574, 0.499, 0.6574, 0.5424, 0.6613, 0.3057, 0.6613, 0.3575, 0.6511, 0.3533, 0.6511, 0.3099, 0.6758, 0.3057, 0.6758, 0.3575, 0.6655, 0.3533, 0.6655, 0.3099, 0.6616, 0.4947, 0.6616, 0.5466, 0.6574, 0.5484, 0.6574, 0.493, 0.5366, 0.645, 0.5221, 0.6447, 0.5221, 0.6303, 0.5264, 0.6261, 0.5366, 0.6305, 0.3671, 0.5886, 0.3671, 0.632, 0.3526, 0.632, 0.3526, 0.5886, 0.5596, 0.6455, 0.5451, 0.6458, 0.5451, 0.6313, 0.5553, 0.6269, 0.5596, 0.6311, 0.396, 0.5886, 0.396, 0.632, 0.3815, 0.632, 0.3815, 0.5886, 0.6471, 0.4947, 0.6471, 0.5466, 0.6429, 0.5484, 0.6429, 0.493, 0.5885, 0.6458, 0.574, 0.6455, 0.574, 0.6311, 0.5783, 0.6269, 0.5885, 0.6313, 0.5221, 0.6447, 0.5076, 0.645, 0.5076, 0.6305, 0.5179, 0.6261, 0.5221, 0.6303, 0.4249, 0.6013, 0.4249, 0.5579, 0.4394, 0.5579, 0.4394, 0.6013, 0.6613, 0.3575, 0.6613, 0.3057, 0.6655, 0.3039, 0.6655, 0.3593, 0.574, 0.6458, 0.5596, 0.6455, 0.5596, 0.6311, 0.5638, 0.6269, 0.574, 0.6313, 0.6558, 0.6387, 0.6413, 0.6389, 0.6413, 0.6245, 0.6516, 0.62, 0.6558, 0.6242, 0.6758, 0.3575, 0.6758, 0.3057, 0.68, 0.3039, 0.68, 0.3593, 0.603, 0.6458, 0.5885, 0.6455, 0.5885, 0.6311, 0.5928, 0.6269, 0.603, 0.6313, 0.6269, 0.6147, 0.6269, 0.5713, 0.6413, 0.5713, 0.6413, 0.6147, 0.6574, 0.567, 0.6429, 0.5672, 0.6429, 0.5528, 0.6531, 0.5484, 0.6574, 0.5525, 0.4136, 0.4839, 0.4136, 0.5116, 0.394, 0.5312, 0.3663, 0.5312, 0.3467, 0.5116, 0.3467, 0.4839, 0.3663, 0.4643, 0.394, 0.4643, 0.4613, 0.477, 0.4797, 0.4586, 0.5057, 0.4586, 0.5241, 0.477, 0.5241, 0.503, 0.5057, 0.5214, 0.4797, 0.5214, 0.4613, 0.503, 0.5451, 0.5117, 0.5144, 0.5424, 0.5057, 0.5214, 0.5241, 0.503, 0.471, 0.5424, 0.4403, 0.5117, 0.4613, 0.503, 0.4797, 0.5214, 0.4403, 0.5117, 0.4403, 0.4683, 0.4613, 0.477, 0.4613, 0.503, 0.5144, 0.4376, 0.5451, 0.4683, 0.5241, 0.477, 0.5057, 0.4586, 0.471, 0.4376, 0.5144, 0.4376, 0.5057, 0.4586, 0.4797, 0.4586, 0.4403, 0.4683, 0.471, 0.4376, 0.4797, 0.4586, 0.4613, 0.477, 0.5144, 0.5424, 0.471, 0.5424, 0.4797, 0.5214, 0.5057, 0.5214])
me_cylinder.materials.append(mat_material_001)
me_cylinder.materials.append(mat_material_003)
me_cylinder.update()

# ---- objects
ob_handle = bpy.data.objects.new('Handle', me_cube_005)
ob_hand = bpy.data.objects.new('Hand', me_cube)
ob_handbeam = bpy.data.objects.new('HandBeam', me_cylinder)

# ---- transforms, parenting, visibility, modifiers, constraints
ob_handle.location = (0.0, 0.0, 0.0)
ob_handle.lock_rotations_4d = False
ob_handle.empty_display_type = 'ARROWS'
ob_handle.lineart.crease_threshold = 0.0
ob_hand.location = (0.0, 0.0, 0.0)
ob_handbeam.location = (0.0, 0.0, 0.0)

# ---- collection membership
col_collection.objects.link(ob_handle)
col_collection.objects.link(ob_hand)
col_collection.objects.link(ob_handbeam)

# ---- scene / render settings (as saved in the file)
scene.frame_start = 1; scene.frame_end = 250; scene.frame_set(-12)
scene.render.engine = 'BLENDER_EEVEE_NEXT'
bpy.context.view_layer.update()

# ---- added for rendering (the .blend has no active camera and no usable light): camera, sun
cam_auto = bpy.data.cameras.new('AutoCamera')
cam_auto.lens = 50.0
cam_auto.sensor_width = 36.0
cam_auto.clip_end = 1000.0
ob_auto_camera = bpy.data.objects.new('AutoCamera', cam_auto)
scene.collection.objects.link(ob_auto_camera)
ob_auto_camera.location = (3.12217, -3.50018, 3.03917)
ob_auto_camera.rotation_euler = (1.09748, -7.21219e-08, 0.694738)
scene.camera = ob_auto_camera
light_auto_sun = bpy.data.lights.new('AutoSun', 'SUN')
light_auto_sun.energy = 3.0
light_auto_sun.angle = 0.0523599
ob_auto_sun = bpy.data.objects.new('AutoSun', light_auto_sun)
scene.collection.objects.link(ob_auto_sun)
ob_auto_sun.rotation_euler = (0.872665, 0.174533, 0.523599)
bpy.context.view_layer.update()
